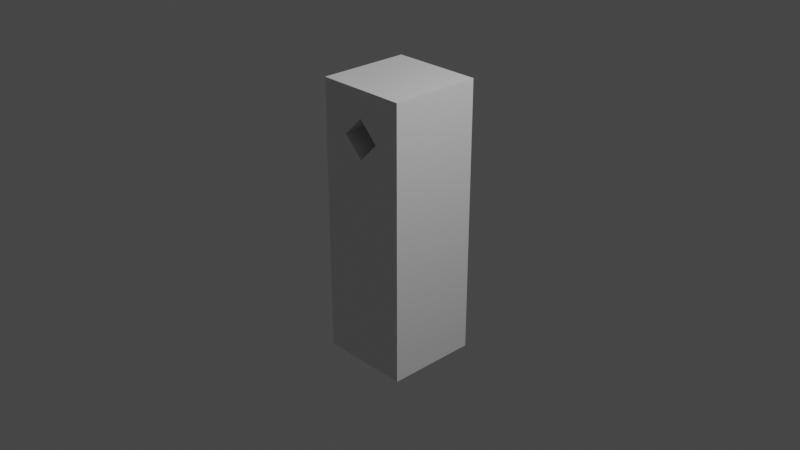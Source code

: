 # Source: emitter.blend  (saved by Blender 2.83.18; exported with 4.5.12 LTS)
import bpy
from mathutils import Matrix  # noqa: F401  (used for matrix-valued properties, if any)

bpy.ops.wm.read_factory_settings(use_empty=True)
scene = bpy.context.scene
scene.name = 'Scene'

# ---- collections
col_collection = bpy.data.collections.new('Collection'); scene.collection.children.link(col_collection)

# ---- materials (node trees are filled in below, after node groups)
mat_material = bpy.data.materials.new('Material')
mat_material.alpha_threshold = 0.0
mat_material.use_transparent_shadow = False
mat_material.line_color = (0.0, 0.0, 0.0, 1.0)

# ---- material node trees
mat_material.use_nodes = True; mat_material.node_tree.nodes.clear()
_N = mat_material.node_tree.nodes; _L = mat_material.node_tree.links
n0 = _N.new('ShaderNodeOutputMaterial'); n0.name = 'Material Output'; n0.location = (300, 300)
n1 = _N.new('ShaderNodeBsdfPrincipled'); n1.name = 'Principled BSDF'; n1.location = (10, 300)
n1.distribution = 'GGX'
n1.subsurface_method = 'BURLEY'
n1.inputs[2].default_value = 0.4
n1.inputs[3].default_value = 1.45
n1.inputs[27].default_value = (0.0, 0.0, 0.0, 1.0)
n1.inputs[28].default_value = 1.0
_L.new(n1.outputs[0], n0.inputs[0])
n0.is_active_output = True

# ---- world
world_world = bpy.data.worlds.new('World'); scene.world = world_world
world_world.use_nodes = True; world_world.node_tree.nodes.clear()
_N = world_world.node_tree.nodes; _L = world_world.node_tree.links
n0 = _N.new('ShaderNodeOutputWorld'); n0.name = 'World Output'; n0.location = (300, 300)
n1 = _N.new('ShaderNodeBackground'); n1.name = 'Background'; n1.location = (10, 300)
n1.inputs[0].default_value = (0.05088, 0.05088, 0.05088, 1.0)
_L.new(n1.outputs[0], n0.inputs[0])
n0.is_active_output = True
world_world.color = (0.05088, 0.05088, 0.05088)
world_world.use_sun_shadow = False
world_world.sun_shadow_jitter_overblur = 0.0

# ---- cameras
cam_camera = bpy.data.cameras.new('Camera')
cam_camera.clip_end = 100.0
cam_camera.ortho_scale = 7.314

# ---- lights
light_light = bpy.data.lights.new('Light', 'POINT')
light_light.transmission_factor = 0.0
light_light.energy = 1000.0
light_light.shadow_soft_size = 0.1
light_light.shadow_maximum_resolution = 0.006
light_light.use_absolute_resolution = True

# ---- meshes
me_cube = bpy.data.meshes.new('Cube')
me_cube.from_pydata([(1.0, 1.0, 1.0), (1.0, 1.0, -1.0), (1.0, -1.0, 1.0), (1.0, -1.0, -1.0), (-1.0, 1.0, 1.0), (-1.0, 1.0, -1.0), (-1.0, -1.0, 1.0), (-1.0, -1.0, -1.0), (1.142e-07, -1.0, 0.5252), (-8.444e-08, 1.0, 0.5252), (0.4243, -1.0, 0.6667), (0.4243, 1.0, 0.6667), (8.444e-08, -1.0, 0.8081), (-1.142e-07, 1.0, 0.8081), (-0.4243, -1.0, 0.6667), (-0.4243, 1.0, 0.6667)], [], [(0, 4, 6, 2), (3, 2, 10, 8, 14, 6, 7), (7, 6, 4, 5), (5, 1, 3, 7), (1, 0, 2, 3), (5, 4, 15, 9, 11, 0, 1), (9, 8, 10, 11), (0, 11, 13, 15, 4), (14, 15, 13, 12), (6, 14, 12, 10, 2), (15, 14, 8, 9), (11, 10, 12, 13)])
_uv = me_cube.uv_layers.new(name='UVMap')
_uv.uv.foreach_set('vector', [0.625, 0.5, 0.875, 0.5, 0.875, 0.75, 0.625, 0.75, 0.375, 0.75, 0.625, 0.75, 0.5833, 0.822, 0.5657, 0.875, 0.5833, 0.928, 0.625, 1.0, 0.375, 1.0, 0.375, 0.0, 0.625, 0.0, 0.625, 0.25, 0.375, 0.25, 0.125, 0.5, 0.375, 0.5, 0.375, 0.75, 0.125, 0.75, 0.375, 0.5, 0.625, 0.5, 0.625, 0.75, 0.375, 0.75, 0.375, 0.25, 0.625, 0.25, 0.5833, 0.322, 0.5657, 0.375, 0.5833, 0.428, 0.625, 0.5, 0.375, 0.5, 0.375, 0.5208, 0.375, 0.7292, 0.625, 0.7292, 0.625, 0.5208, 0.625, 0.5, 0.5833, 0.428, 0.601, 0.375, 0.5833, 0.322, 0.625, 0.25, 0.375, 0.02083, 0.375, 0.2292, 0.625, 0.2292, 0.625, 0.02083, 0.625, 1.0, 0.5833, 0.928, 0.601, 0.875, 0.5833, 0.822, 0.625, 0.75, 0.125, 0.5208, 0.125, 0.7292, 0.375, 0.7292, 0.375, 0.5208, 0.625, 0.5208, 0.625, 0.7292, 0.875, 0.7292, 0.875, 0.5208])
me_cube.materials.append(mat_material)
me_cube.use_remesh_preserve_volume = False
me_cube.use_remesh_preserve_attributes = False
me_cube.use_mirror_vertex_groups = False
me_cube.update()

# ---- objects
ob_emitter = bpy.data.objects.new('Emitter', me_cube)
ob_light = bpy.data.objects.new('Light', light_light)
ob_camera = bpy.data.objects.new('Camera', cam_camera)

# ---- transforms, parenting, visibility, modifiers, constraints
ob_emitter.location = (0.0, 0.0, 0.0)
ob_emitter.scale = (0.5, 0.5, 1.5)
ob_emitter.lock_rotations_4d = False
ob_emitter.empty_display_type = 'ARROWS'
ob_emitter.lineart.crease_threshold = 0.0
ob_light.location = (4.076, 1.005, 5.904)
ob_light.rotation_euler = (0.6503, 0.05522, 1.866)
ob_light.lock_rotations_4d = False
ob_light.empty_display_type = 'ARROWS'
ob_light.color = (0.0, 0.0, 0.0, 0.0)
ob_light.lineart.crease_threshold = 0.0
ob_camera.location = (7.359, -6.926, 4.958)
ob_camera.rotation_euler = (1.109, 0.0, 0.8149)
ob_camera.lock_rotations_4d = False
ob_camera.empty_display_type = 'ARROWS'
ob_camera.color = (0.0, 0.0, 0.0, 0.0)
ob_camera.display_type = 'WIRE'
ob_camera.lineart.crease_threshold = 0.0

# ---- collection membership
col_collection.objects.link(ob_emitter)
col_collection.objects.link(ob_light)
col_collection.objects.link(ob_camera)

# ---- scene / render settings (as saved in the file)
scene.camera = ob_camera
scene.frame_start = 1; scene.frame_end = 250; scene.frame_set(1)
scene.render.engine = 'BLENDER_EEVEE_NEXT'
scene.cycles.use_denoising = False
scene.cycles.samples = 128
scene.cycles.sampling_pattern = 'TABULATED_SOBOL'
scene.cycles.use_adaptive_sampling = False
scene.cycles.use_light_tree = False
scene.view_settings.view_transform = 'Filmic'
bpy.context.view_layer.update()
